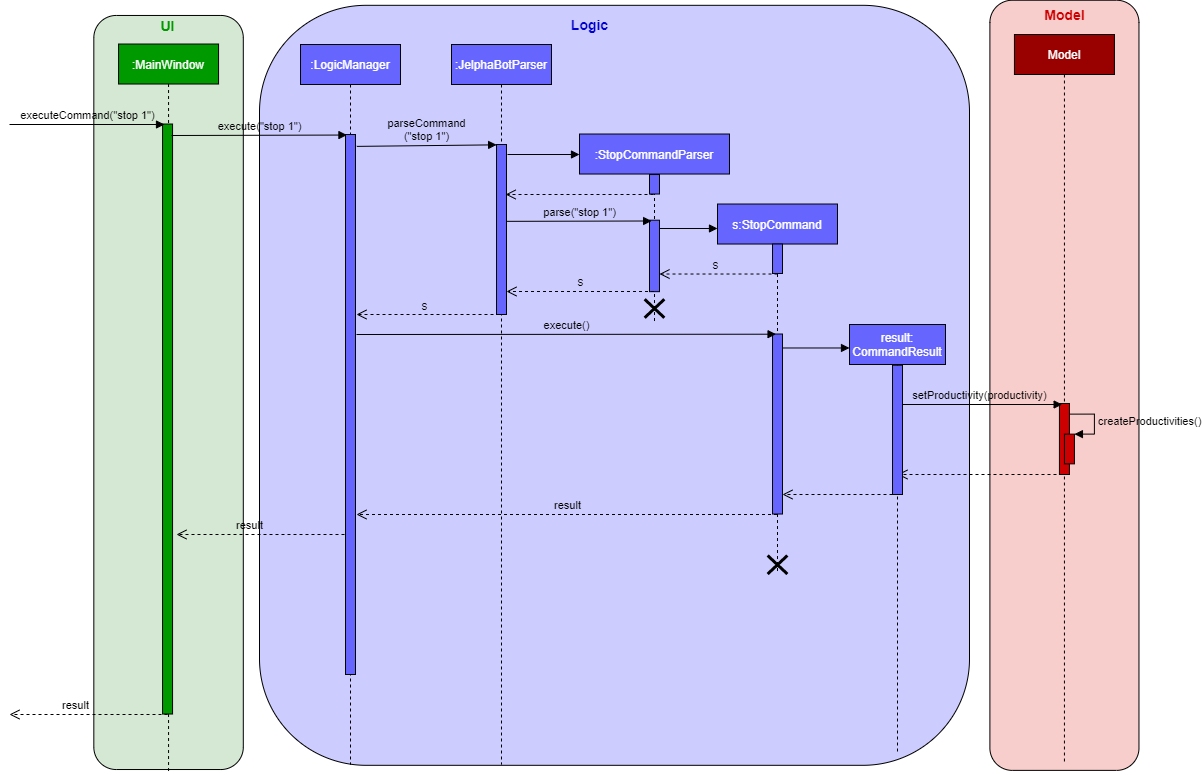

The diagram above was exported from draw.io. Its source (the exported page's mxGraphModel, read from the mxfile embedded in the PNG):
<mxGraphModel dx="1165" dy="512" grid="1" gridSize="10" guides="1" tooltips="1" connect="1" arrows="1" fold="1" page="1" pageScale="1" pageWidth="1100" pageHeight="850" background="#ffffff" math="0" shadow="0">
  <root>
    <mxCell id="0" />
    <mxCell id="1" parent="0" />
    <mxCell id="XIMg-hXaSXd9ASsC19z6-50" value="" style="rounded=1;whiteSpace=wrap;html=1;shadow=0;fillColor=#CCCCFF;" parent="1" vertex="1">
      <mxGeometry x="310" y="40.81" width="710" height="760" as="geometry" />
    </mxCell>
    <mxCell id="XIMg-hXaSXd9ASsC19z6-1" value="&lt;pre style=&quot;font-family: &amp;#34;consolas&amp;#34; ; font-size: 9.8pt&quot;&gt;&lt;br&gt;&lt;/pre&gt;" style="rounded=1;whiteSpace=wrap;html=1;shadow=0;rotation=-90;fillColor=#D5E8D4;" parent="1" vertex="1">
      <mxGeometry x="-157.97" y="353.25" width="754.06" height="149.48" as="geometry" />
    </mxCell>
    <mxCell id="XIMg-hXaSXd9ASsC19z6-4" value="&lt;font color=&quot;#ffffff&quot;&gt;:MainWindow&lt;/font&gt;" style="shape=umlLifeline;perimeter=lifelinePerimeter;whiteSpace=wrap;html=1;container=1;collapsible=0;recursiveResize=0;outlineConnect=0;shadow=0;fillColor=#009900;" parent="1" vertex="1">
      <mxGeometry x="169.06" y="79.52" width="100" height="730" as="geometry" />
    </mxCell>
    <mxCell id="jix2o3iZeE8gWeBcZTaS-13" value="" style="html=1;points=[];perimeter=orthogonalPerimeter;fillColor=#009900;" parent="XIMg-hXaSXd9ASsC19z6-4" vertex="1">
      <mxGeometry x="44" y="80" width="10" height="590" as="geometry" />
    </mxCell>
    <mxCell id="XIMg-hXaSXd9ASsC19z6-12" value="&lt;b&gt;&lt;font style=&quot;font-size: 14px&quot; color=&quot;#009900&quot;&gt;UI&lt;/font&gt;&lt;/b&gt;" style="text;html=1;align=center;verticalAlign=middle;resizable=0;points=[];autosize=1;" parent="1" vertex="1">
      <mxGeometry x="203" y="51" width="30" height="20" as="geometry" />
    </mxCell>
    <mxCell id="XIMg-hXaSXd9ASsC19z6-18" value="execute(&quot;stop 1&quot;)" style="html=1;verticalAlign=bottom;endArrow=block;fillColor=#4D9900;entryX=-0.055;entryY=0.001;entryDx=0;entryDy=0;entryPerimeter=0;labelBackgroundColor=none;" parent="1" edge="1">
      <mxGeometry width="80" relative="1" as="geometry">
        <mxPoint x="222" y="171" as="sourcePoint" />
        <mxPoint x="397.45000000000005" y="170.53999999999996" as="targetPoint" />
      </mxGeometry>
    </mxCell>
    <mxCell id="XIMg-hXaSXd9ASsC19z6-51" value="&lt;b&gt;&lt;font style=&quot;font-size: 14px&quot; color=&quot;#0000cc&quot;&gt;Logic&lt;/font&gt;&lt;/b&gt;" style="text;html=1;align=center;verticalAlign=middle;resizable=0;points=[];autosize=1;" parent="1" vertex="1">
      <mxGeometry x="615" y="50" width="50" height="20" as="geometry" />
    </mxCell>
    <mxCell id="bfJtrRkvlipkshoRrTFM-1" value="" style="group" parent="1" vertex="1" connectable="0">
      <mxGeometry x="346" y="80" width="100" height="720" as="geometry" />
    </mxCell>
    <mxCell id="XIMg-hXaSXd9ASsC19z6-17" value="&lt;font color=&quot;#ffffff&quot;&gt;:LogicManager&lt;/font&gt;" style="shape=umlLifeline;perimeter=lifelinePerimeter;whiteSpace=wrap;html=1;container=1;collapsible=0;recursiveResize=0;outlineConnect=0;shadow=0;fillColor=#6666FF;" parent="bfJtrRkvlipkshoRrTFM-1" vertex="1">
      <mxGeometry x="5" width="100" height="720" as="geometry" />
    </mxCell>
    <mxCell id="XIMg-hXaSXd9ASsC19z6-19" value="" style="html=1;points=[];perimeter=orthogonalPerimeter;shadow=0;fillColor=#6666FF;" parent="bfJtrRkvlipkshoRrTFM-1" vertex="1">
      <mxGeometry x="50" y="90" width="10" height="540" as="geometry" />
    </mxCell>
    <mxCell id="XIMg-hXaSXd9ASsC19z6-21" value="&lt;font color=&quot;#ffffff&quot;&gt;:JelphaBotParser&lt;/font&gt;" style="shape=umlLifeline;perimeter=lifelinePerimeter;whiteSpace=wrap;html=1;container=1;collapsible=0;recursiveResize=0;outlineConnect=0;shadow=0;fillColor=#6666FF;" parent="1" vertex="1">
      <mxGeometry x="502" y="80" width="100" height="720" as="geometry" />
    </mxCell>
    <mxCell id="XIMg-hXaSXd9ASsC19z6-22" value="" style="html=1;points=[];perimeter=orthogonalPerimeter;shadow=0;fillColor=#6666FF;" parent="XIMg-hXaSXd9ASsC19z6-21" vertex="1">
      <mxGeometry x="45" y="100" width="10" height="170" as="geometry" />
    </mxCell>
    <mxCell id="XIMg-hXaSXd9ASsC19z6-43" value="result" style="html=1;verticalAlign=bottom;endArrow=open;dashed=1;endSize=8;fillColor=#4D9900;labelBackgroundColor=none;" parent="XIMg-hXaSXd9ASsC19z6-21" source="XIMg-hXaSXd9ASsC19z6-39" edge="1">
      <mxGeometry relative="1" as="geometry">
        <mxPoint x="304.67999999999995" y="470" as="sourcePoint" />
        <mxPoint x="-94.99647058823535" y="470" as="targetPoint" />
      </mxGeometry>
    </mxCell>
    <mxCell id="XIMg-hXaSXd9ASsC19z6-25" value="&lt;font color=&quot;#ffffff&quot;&gt;:StopCommandParser&lt;/font&gt;" style="shape=umlLifeline;perimeter=lifelinePerimeter;whiteSpace=wrap;html=1;container=1;collapsible=0;recursiveResize=0;outlineConnect=0;shadow=0;fillColor=#6666FF;" parent="1" vertex="1">
      <mxGeometry x="630" y="169.52" width="150" height="189" as="geometry" />
    </mxCell>
    <mxCell id="rAE_YSj3iSmCbLVXmPXD-4" value="" style="html=1;points=[];perimeter=orthogonalPerimeter;shadow=0;fillColor=#6666FF;" parent="XIMg-hXaSXd9ASsC19z6-25" vertex="1">
      <mxGeometry x="70" y="40.52" width="10" height="19.48" as="geometry" />
    </mxCell>
    <mxCell id="bfJtrRkvlipkshoRrTFM-16" value="" style="group" parent="XIMg-hXaSXd9ASsC19z6-25" vertex="1" connectable="0">
      <mxGeometry x="70" y="110" width="10" height="79" as="geometry" />
    </mxCell>
    <mxCell id="bfJtrRkvlipkshoRrTFM-15" value="" style="group" parent="bfJtrRkvlipkshoRrTFM-16" vertex="1" connectable="0">
      <mxGeometry y="-23.819095477386934" width="10" height="83.07306532663316" as="geometry" />
    </mxCell>
    <mxCell id="XIMg-hXaSXd9ASsC19z6-32" value="&lt;span style=&quot;color: rgba(0 , 0 , 0 , 0) ; font-family: monospace ; font-size: 0px&quot;&gt;%3CmxGraphModel%3E%3Croot%3E%3CmxCell%20id%3D%220%22%2F%3E%3CmxCell%20id%3D%221%22%20parent%3D%220%22%2F%3E%3CmxCell%20id%3D%222%22%20value%3D%22%22%20style%3D%22shape%3DumlDestroy%3BwhiteSpace%3Dwrap%3Bhtml%3D1%3BstrokeWidth%3D3%3BfillColor%3D%23ffffff%3B%22%20vertex%3D%221%22%20parent%3D%221%22%3E%3CmxGeometry%20x%3D%22562%22%20y%3D%22420%22%20width%3D%2230%22%20height%3D%2230%22%20as%3D%22geometry%22%2F%3E%3C%2FmxCell%3E%3C%2Froot%3E%3C%2FmxGraphModel%3E&lt;/span&gt;" style="html=1;points=[];perimeter=orthogonalPerimeter;shadow=0;fillColor=#6666FF;" parent="bfJtrRkvlipkshoRrTFM-15" vertex="1">
      <mxGeometry width="10" height="71.4572864321608" as="geometry" />
    </mxCell>
    <mxCell id="bfJtrRkvlipkshoRrTFM-5" value="parse(&quot;stop 1&quot;)" style="html=1;verticalAlign=bottom;endArrow=block;fillColor=#4D9900;labelBackgroundColor=none;entryX=0.212;entryY=0.011;entryDx=0;entryDy=0;entryPerimeter=0;exitX=0.993;exitY=0.452;exitDx=0;exitDy=0;exitPerimeter=0;" parent="1" source="XIMg-hXaSXd9ASsC19z6-22" target="XIMg-hXaSXd9ASsC19z6-32" edge="1">
      <mxGeometry width="80" relative="1" as="geometry">
        <mxPoint x="557" y="242" as="sourcePoint" />
        <mxPoint x="682" y="240" as="targetPoint" />
        <Array as="points" />
      </mxGeometry>
    </mxCell>
    <mxCell id="bfJtrRkvlipkshoRrTFM-6" value="" style="group" parent="1" vertex="1" connectable="0">
      <mxGeometry x="768" y="239.52" width="120" height="570" as="geometry" />
    </mxCell>
    <mxCell id="XIMg-hXaSXd9ASsC19z6-39" value="&lt;font color=&quot;#ffffff&quot;&gt;s:StopCommand&lt;/font&gt;" style="shape=umlLifeline;perimeter=lifelinePerimeter;whiteSpace=wrap;html=1;container=1;collapsible=0;recursiveResize=0;outlineConnect=0;shadow=0;fillColor=#6666FF;" parent="bfJtrRkvlipkshoRrTFM-6" vertex="1">
      <mxGeometry width="120" height="370" as="geometry" />
    </mxCell>
    <mxCell id="bfJtrRkvlipkshoRrTFM-24" value="" style="group" parent="XIMg-hXaSXd9ASsC19z6-39" vertex="1" connectable="0">
      <mxGeometry x="55" y="130" width="10" height="180" as="geometry" />
    </mxCell>
    <mxCell id="bfJtrRkvlipkshoRrTFM-25" value="&lt;span style=&quot;color: rgba(0 , 0 , 0 , 0) ; font-family: monospace ; font-size: 0px&quot;&gt;%3CmxGraphModel%3E%3Croot%3E%3CmxCell%20id%3D%220%22%2F%3E%3CmxCell%20id%3D%221%22%20parent%3D%220%22%2F%3E%3CmxCell%20id%3D%222%22%20value%3D%22%22%20style%3D%22shape%3DumlDestroy%3BwhiteSpace%3Dwrap%3Bhtml%3D1%3BstrokeWidth%3D3%3BfillColor%3D%23ffffff%3B%22%20vertex%3D%221%22%20parent%3D%221%22%3E%3CmxGeometry%20x%3D%22562%22%20y%3D%22420%22%20width%3D%2230%22%20height%3D%2230%22%20as%3D%22geometry%22%2F%3E%3C%2FmxCell%3E%3C%2Froot%3E%3C%2FmxGraphModel%3E&lt;/span&gt;" style="html=1;points=[];perimeter=orthogonalPerimeter;shadow=0;fillColor=#6666FF;" parent="bfJtrRkvlipkshoRrTFM-24" vertex="1">
      <mxGeometry width="10" height="179.99999999999997" as="geometry" />
    </mxCell>
    <mxCell id="bfJtrRkvlipkshoRrTFM-37" value="" style="shape=umlDestroy;whiteSpace=wrap;html=1;strokeWidth=3;fillColor=#ffffff;" parent="XIMg-hXaSXd9ASsC19z6-39" vertex="1">
      <mxGeometry x="50.139999999999986" y="351.5" width="19.73" height="18.5" as="geometry" />
    </mxCell>
    <mxCell id="XIMg-hXaSXd9ASsC19z6-40" value="" style="html=1;points=[];perimeter=orthogonalPerimeter;shadow=0;fillColor=#6666FF;" parent="XIMg-hXaSXd9ASsC19z6-39" vertex="1">
      <mxGeometry x="55" y="40" width="10" height="29.48" as="geometry" />
    </mxCell>
    <mxCell id="XIMg-hXaSXd9ASsC19z6-38" value="" style="html=1;verticalAlign=bottom;endArrow=block;fillColor=#4D9900;" parent="bfJtrRkvlipkshoRrTFM-6" edge="1">
      <mxGeometry width="80" relative="1" as="geometry">
        <mxPoint x="-58" y="24.473684210526315" as="sourcePoint" />
        <mxPoint y="24.473684210526315" as="targetPoint" />
      </mxGeometry>
    </mxCell>
    <mxCell id="bfJtrRkvlipkshoRrTFM-7" value="" style="html=1;verticalAlign=bottom;endArrow=open;dashed=1;endSize=8;fillColor=#4D9900;" parent="1" edge="1">
      <mxGeometry relative="1" as="geometry">
        <mxPoint x="828" y="309.52" as="sourcePoint" />
        <mxPoint x="710" y="309.52" as="targetPoint" />
      </mxGeometry>
    </mxCell>
    <mxCell id="bfJtrRkvlipkshoRrTFM-8" value="s" style="text;html=1;align=center;verticalAlign=middle;resizable=0;points=[];labelBackgroundColor=none;" parent="bfJtrRkvlipkshoRrTFM-7" vertex="1" connectable="0">
      <mxGeometry x="0.0685" y="-1" relative="1" as="geometry">
        <mxPoint y="-9" as="offset" />
      </mxGeometry>
    </mxCell>
    <mxCell id="bfJtrRkvlipkshoRrTFM-9" value="" style="html=1;verticalAlign=bottom;endArrow=open;dashed=1;endSize=8;fillColor=#4D9900;" parent="1" edge="1">
      <mxGeometry relative="1" as="geometry">
        <mxPoint x="704.5" y="327" as="sourcePoint" />
        <mxPoint x="557" y="327" as="targetPoint" />
      </mxGeometry>
    </mxCell>
    <mxCell id="bfJtrRkvlipkshoRrTFM-10" value="s" style="text;html=1;align=center;verticalAlign=middle;resizable=0;points=[];labelBackgroundColor=none;" parent="bfJtrRkvlipkshoRrTFM-9" vertex="1" connectable="0">
      <mxGeometry x="0.0685" y="-1" relative="1" as="geometry">
        <mxPoint x="4.5" y="-9.98" as="offset" />
      </mxGeometry>
    </mxCell>
    <mxCell id="XIMg-hXaSXd9ASsC19z6-20" value="parseCommand&lt;br&gt;(&quot;stop 1&quot;)" style="html=1;verticalAlign=bottom;endArrow=block;fillColor=none;entryX=-0.086;entryY=0.002;entryDx=0;entryDy=0;entryPerimeter=0;labelBackgroundColor=none;exitX=1.13;exitY=0.022;exitDx=0;exitDy=0;exitPerimeter=0;" parent="1" source="XIMg-hXaSXd9ASsC19z6-19" edge="1">
      <mxGeometry width="80" relative="1" as="geometry">
        <mxPoint x="409" y="180" as="sourcePoint" />
        <mxPoint x="547.1400000000001" y="180.34000000000003" as="targetPoint" />
        <Array as="points" />
      </mxGeometry>
    </mxCell>
    <mxCell id="bfJtrRkvlipkshoRrTFM-21" value="" style="shape=umlDestroy;whiteSpace=wrap;html=1;strokeWidth=3;fillColor=#ffffff;" parent="1" vertex="1">
      <mxGeometry x="695.13" y="334.75" width="19.73" height="18.5" as="geometry" />
    </mxCell>
    <mxCell id="bfJtrRkvlipkshoRrTFM-26" value="" style="html=1;verticalAlign=bottom;endArrow=open;dashed=1;endSize=8;fillColor=#4D9900;exitX=0.3;exitY=1;exitDx=0;exitDy=0;exitPerimeter=0;" parent="1" source="XIMg-hXaSXd9ASsC19z6-22" edge="1">
      <mxGeometry relative="1" as="geometry">
        <mxPoint x="542" y="349.5" as="sourcePoint" />
        <mxPoint x="407" y="350" as="targetPoint" />
      </mxGeometry>
    </mxCell>
    <mxCell id="bfJtrRkvlipkshoRrTFM-27" value="s" style="text;html=1;align=center;verticalAlign=middle;resizable=0;points=[];labelBackgroundColor=none;" parent="bfJtrRkvlipkshoRrTFM-26" vertex="1" connectable="0">
      <mxGeometry x="0.0685" y="-1" relative="1" as="geometry">
        <mxPoint y="-9" as="offset" />
      </mxGeometry>
    </mxCell>
    <mxCell id="bfJtrRkvlipkshoRrTFM-28" value="execute()" style="html=1;verticalAlign=bottom;endArrow=block;fillColor=#4D9900;labelBackgroundColor=none;entryX=0.356;entryY=0.001;entryDx=0;entryDy=0;entryPerimeter=0;" parent="1" target="bfJtrRkvlipkshoRrTFM-25" edge="1">
      <mxGeometry width="80" relative="1" as="geometry">
        <mxPoint x="407" y="370" as="sourcePoint" />
        <mxPoint x="804" y="379" as="targetPoint" />
      </mxGeometry>
    </mxCell>
    <mxCell id="bfJtrRkvlipkshoRrTFM-29" value="" style="group" parent="1" vertex="1" connectable="0">
      <mxGeometry x="930" y="360" width="96" height="437" as="geometry" />
    </mxCell>
    <mxCell id="bfJtrRkvlipkshoRrTFM-34" value="" style="html=1;verticalAlign=bottom;endArrow=block;fillColor=#4D9900;" parent="bfJtrRkvlipkshoRrTFM-29" source="bfJtrRkvlipkshoRrTFM-25" edge="1">
      <mxGeometry width="80" relative="1" as="geometry">
        <mxPoint x="-50" y="23.480000000000018" as="sourcePoint" />
        <mxPoint x="-30" y="23.480000000000018" as="targetPoint" />
      </mxGeometry>
    </mxCell>
    <mxCell id="bfJtrRkvlipkshoRrTFM-35" value="" style="html=1;verticalAlign=bottom;endArrow=open;dashed=1;endSize=8;fillColor=#4D9900;" parent="1" edge="1">
      <mxGeometry relative="1" as="geometry">
        <mxPoint x="943" y="530" as="sourcePoint" />
        <mxPoint x="833" y="530" as="targetPoint" />
      </mxGeometry>
    </mxCell>
    <mxCell id="bfJtrRkvlipkshoRrTFM-41" value="result" style="html=1;verticalAlign=bottom;endArrow=open;dashed=1;endSize=8;fillColor=#4D9900;labelBackgroundColor=none;" parent="1" edge="1">
      <mxGeometry x="0.131" relative="1" as="geometry">
        <mxPoint x="395" y="570" as="sourcePoint" />
        <mxPoint x="227.00352941176465" y="570" as="targetPoint" />
        <mxPoint as="offset" />
      </mxGeometry>
    </mxCell>
    <mxCell id="jix2o3iZeE8gWeBcZTaS-1" value="&lt;pre style=&quot;font-family: &amp;#34;consolas&amp;#34; ; font-size: 9.8pt&quot;&gt;&lt;br&gt;&lt;/pre&gt;" style="rounded=1;whiteSpace=wrap;html=1;shadow=0;rotation=-90;fillColor=#f8cecc;strokeColor=#000000;" parent="1" vertex="1">
      <mxGeometry x="729.87" y="346.28" width="770.13" height="149.07" as="geometry" />
    </mxCell>
    <mxCell id="jix2o3iZeE8gWeBcZTaS-2" value="&lt;font color=&quot;#ffffff&quot;&gt;Model&lt;/font&gt;" style="shape=umlLifeline;perimeter=lifelinePerimeter;whiteSpace=wrap;html=1;container=1;collapsible=0;recursiveResize=0;outlineConnect=0;shadow=0;fillColor=#990000;" parent="1" vertex="1">
      <mxGeometry x="1064.93" y="70" width="100" height="730" as="geometry" />
    </mxCell>
    <mxCell id="jix2o3iZeE8gWeBcZTaS-3" value="" style="html=1;points=[];perimeter=orthogonalPerimeter;fillColor=#CC0000;" parent="jix2o3iZeE8gWeBcZTaS-2" vertex="1">
      <mxGeometry x="45" y="368.98" width="10" height="71.02" as="geometry" />
    </mxCell>
    <mxCell id="jix2o3iZeE8gWeBcZTaS-21" value="" style="html=1;points=[];perimeter=orthogonalPerimeter;fillColor=#CC0000;strokeColor=#000000;" parent="jix2o3iZeE8gWeBcZTaS-2" vertex="1">
      <mxGeometry x="50" y="399.62" width="10" height="29.75" as="geometry" />
    </mxCell>
    <mxCell id="jix2o3iZeE8gWeBcZTaS-22" value="createProductivities()" style="edgeStyle=orthogonalEdgeStyle;html=1;align=left;spacingLeft=2;endArrow=block;rounded=0;entryX=1;entryY=0;labelBackgroundColor=none;" parent="jix2o3iZeE8gWeBcZTaS-2" target="jix2o3iZeE8gWeBcZTaS-21" edge="1">
      <mxGeometry relative="1" as="geometry">
        <mxPoint x="55" y="379.62" as="sourcePoint" />
        <Array as="points">
          <mxPoint x="80" y="379.62" />
        </Array>
      </mxGeometry>
    </mxCell>
    <mxCell id="jix2o3iZeE8gWeBcZTaS-14" value="result" style="html=1;verticalAlign=bottom;endArrow=open;dashed=1;endSize=8;fillColor=#4D9900;labelBackgroundColor=none;" parent="1" edge="1">
      <mxGeometry x="0.1667" relative="1" as="geometry">
        <mxPoint x="218" y="750" as="sourcePoint" />
        <mxPoint x="60" y="750" as="targetPoint" />
        <mxPoint as="offset" />
      </mxGeometry>
    </mxCell>
    <mxCell id="jix2o3iZeE8gWeBcZTaS-17" value="setProductivity(productivity)" style="html=1;verticalAlign=bottom;endArrow=block;entryX=0.471;entryY=0.001;entryDx=0;entryDy=0;entryPerimeter=0;labelBackgroundColor=none;" parent="1" edge="1">
      <mxGeometry width="80" relative="1" as="geometry">
        <mxPoint x="948" y="440" as="sourcePoint" />
        <mxPoint x="1112.6400000000003" y="440.00102000000004" as="targetPoint" />
      </mxGeometry>
    </mxCell>
    <mxCell id="jix2o3iZeE8gWeBcZTaS-24" value="" style="html=1;verticalAlign=bottom;endArrow=open;dashed=1;endSize=8;" parent="1" edge="1">
      <mxGeometry relative="1" as="geometry">
        <mxPoint x="1113" y="510" as="sourcePoint" />
        <mxPoint x="948" y="510" as="targetPoint" />
      </mxGeometry>
    </mxCell>
    <mxCell id="wzlNA1SB05Lc95EXIzfR-1" value="&lt;b&gt;&lt;font color=&quot;#cc0000&quot; style=&quot;font-size: 14px&quot;&gt;Model&lt;/font&gt;&lt;/b&gt;" style="text;html=1;align=center;verticalAlign=middle;resizable=0;points=[];autosize=1;" parent="1" vertex="1">
      <mxGeometry x="1084.93" y="40.480000000000004" width="60" height="20" as="geometry" />
    </mxCell>
    <mxCell id="XIMg-hXaSXd9ASsC19z6-6" value="executeCommand(&quot;stop 1&quot;)" style="html=1;verticalAlign=bottom;endArrow=block;fillColor=#4D9900;labelBackgroundColor=none;" parent="1" edge="1">
      <mxGeometry width="80" relative="1" as="geometry">
        <mxPoint x="60" y="160" as="sourcePoint" />
        <mxPoint x="215" y="160" as="targetPoint" />
      </mxGeometry>
    </mxCell>
    <mxCell id="rAE_YSj3iSmCbLVXmPXD-2" value="" style="html=1;verticalAlign=bottom;endArrow=block;fillColor=#4D9900;labelBackgroundColor=none;" parent="1" edge="1">
      <mxGeometry width="80" relative="1" as="geometry">
        <mxPoint x="558" y="190" as="sourcePoint" />
        <mxPoint x="630" y="190" as="targetPoint" />
        <Array as="points" />
      </mxGeometry>
    </mxCell>
    <mxCell id="rAE_YSj3iSmCbLVXmPXD-6" value="" style="html=1;verticalAlign=bottom;endArrow=open;dashed=1;endSize=8;fillColor=#4D9900;" parent="1" edge="1">
      <mxGeometry relative="1" as="geometry">
        <mxPoint x="704" y="230" as="sourcePoint" />
        <mxPoint x="556.13" y="230" as="targetPoint" />
      </mxGeometry>
    </mxCell>
    <mxCell id="rAE_YSj3iSmCbLVXmPXD-7" value="&lt;br&gt;" style="text;html=1;align=center;verticalAlign=middle;resizable=0;points=[];labelBackgroundColor=none;" parent="rAE_YSj3iSmCbLVXmPXD-6" vertex="1" connectable="0">
      <mxGeometry x="0.0685" y="-1" relative="1" as="geometry">
        <mxPoint y="-9" as="offset" />
      </mxGeometry>
    </mxCell>
    <mxCell id="bfJtrRkvlipkshoRrTFM-30" value="&lt;font color=&quot;#ffffff&quot;&gt;result:&lt;br&gt;CommandResult&lt;/font&gt;" style="shape=umlLifeline;perimeter=lifelinePerimeter;whiteSpace=wrap;html=1;container=1;collapsible=0;recursiveResize=0;outlineConnect=0;shadow=0;fillColor=#6666FF;" parent="1" vertex="1">
      <mxGeometry x="900" y="360" width="96" height="430" as="geometry" />
    </mxCell>
    <mxCell id="bfJtrRkvlipkshoRrTFM-31" value="" style="html=1;points=[];perimeter=orthogonalPerimeter;shadow=0;fillColor=#6666FF;" parent="bfJtrRkvlipkshoRrTFM-30" vertex="1">
      <mxGeometry x="43" y="40.72" width="10" height="129.28" as="geometry" />
    </mxCell>
  </root>
</mxGraphModel>